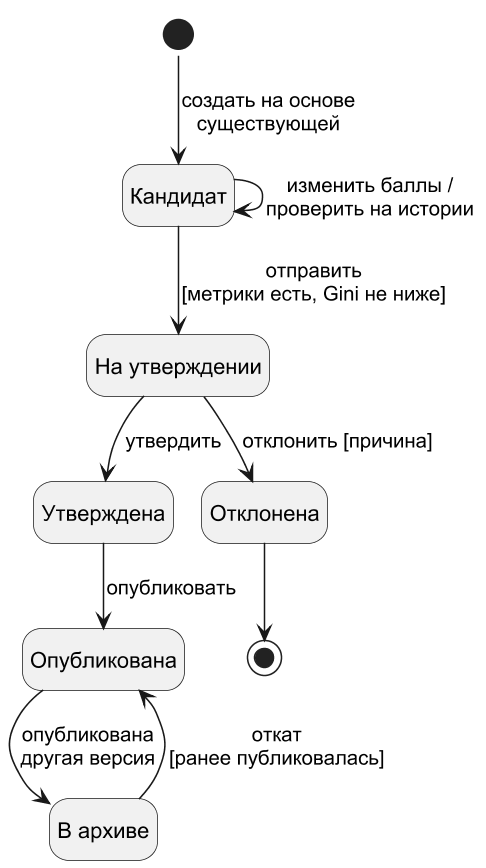

The diagram above was rendered by PlantUML. Its source (embedded in the PNG):
@startuml
!pragma layout smetana
skinparam dpi 150
skinparam defaultFontName Arial
skinparam shadowing false
skinparam monochrome true
hide empty description
state "Кандидат" as candidate
state "На утверждении" as approval
state "Утверждена" as approved
state "Отклонена" as rejected
state "Опубликована" as published
state "В архиве" as archived
[*] --> candidate : создать на основе\nсуществующей
candidate --> candidate : изменить баллы /\nпроверить на истории
candidate --> approval : отправить\n[метрики есть, Gini не ниже]
approval --> approved : утвердить
approval --> rejected : отклонить [причина]
approved --> published : опубликовать
published --> archived : опубликована\nдругая версия
archived --> published : откат\n[ранее публиковалась]
rejected --> [*]
@enduml